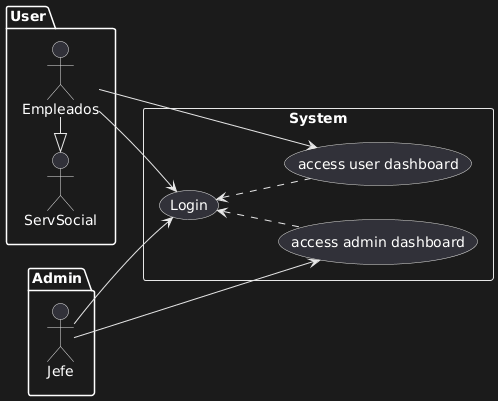

The diagram above was rendered by PlantUML. Its source (embedded in the PNG):
@startuml
left to right direction

package Admin{
:Jefe: as jefe
}
package User{
:Empleados: as emp
:ServSocial: as srv
}

srv <|-emp

rectangle "System" {
       usecase "Login" as L1
       usecase "access user dashboard" as UDash
       usecase "access admin dashboard" as ADash

      jefe --> L1
      emp --> L1

      jefe -->ADash
      emp-->UDash

      L1<..ADash <<include>>
      L1<..UDash <<include>>
}
@enduml